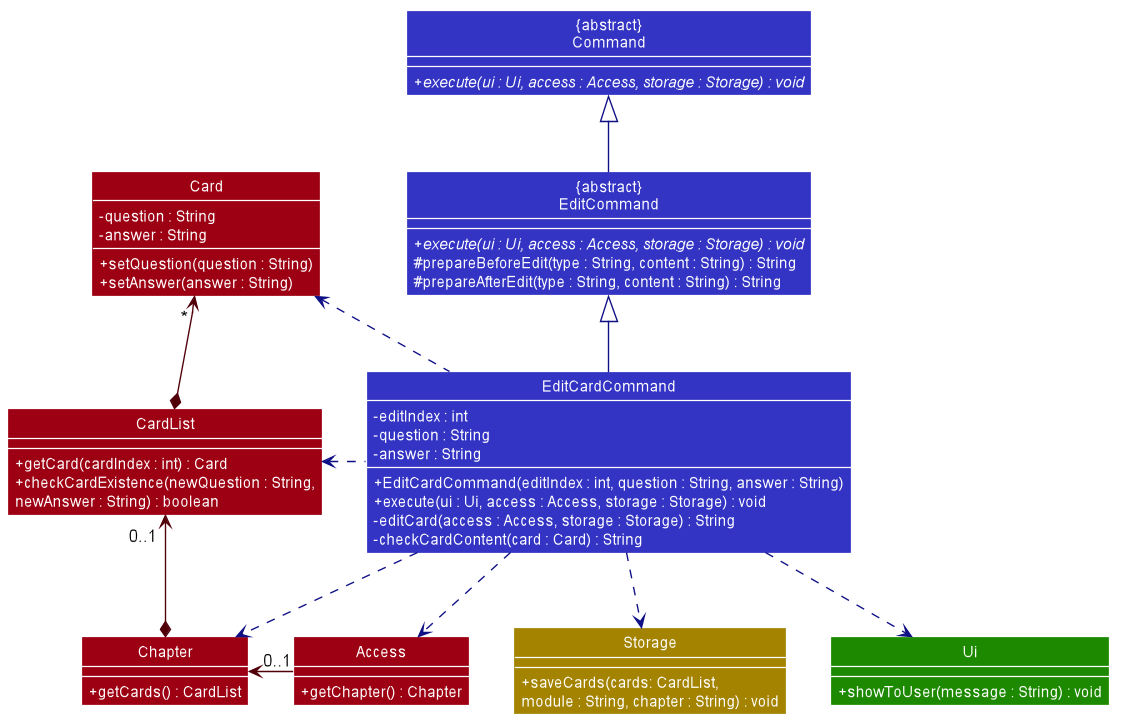

The diagram above was rendered by PlantUML. Its source (embedded in the PNG):
@startuml








skinparam BackgroundColor #FFFFFFF

skinparam Shadowing false

skinparam Class {
    FontColor #FFFFFF
    BorderThickness 1
    BorderColor #FFFFFF
    StereotypeFontColor #FFFFFF
    FontName Arial
}

skinparam Actor {
    BorderColor #000000
    Color #000000
    FontName Arial
}

skinparam Sequence {
    MessageAlign center
    BoxFontSize 15
    BoxPadding 0
    BoxFontColor #FFFFFF
    FontName Arial
}

skinparam Participant {
    FontColor #FFFFFFF
    Padding 20
}

skinparam MinClassWidth 50
skinparam ParticipantPadding 10
skinparam Shadowing false
skinparam DefaultTextAlignment center
skinparam packageStyle Rectangle
skinparam classAttributeIconSize 0
skinparam classAttributeFontColor white
skinparam classAttributeFontSize 12

hide footbox
hide members
hide circle
show member
skinparam arrowThickness 1.1

Class "{abstract}\nCommand" as Command #3333C4 {
    + {abstract} execute(ui : Ui, access : Access, storage : Storage) : void
}
Class "{abstract}\nEditCommand" as EditCommand #3333C4 {
    + {abstract} execute(ui : Ui, access : Access, storage : Storage) : void
    # prepareBeforeEdit(type : String, content : String) : String
    # prepareAfterEdit(type : String, content : String) : String
}
Class EditCardCommand #3333C4 {
    - editIndex : int
    - question : String
    - answer : String
    + EditCardCommand(editIndex : int, question : String, answer : String)
    + execute(ui : Ui, access : Access, storage : Storage) : void
    - editCard(access : Access, storage : Storage) : String
    - checkCardContent(card : Card) : String
}

Class Access #9D0012 {
    + getChapter() : Chapter
}
Class Chapter #9D0012 {
    + getCards() : CardList

}
Class CardList #9D0012 {
    + getCard(cardIndex : int) : Card
    + checkCardExistence(newQuestion : String,
    newAnswer : String) : boolean
}
Class Card #9D0012 {
    - question : String
    - answer : String
    + setQuestion(question : String)
    + setAnswer(answer : String)
}

Class Storage #A38300 {
    + saveCards(cards: CardList,
    module : String, chapter : String) : void
}

Class Ui #1D8900 {
    + showToUser(message : String) : void
}

EditCommand -up[#101086]-|> Command
EditCardCommand -up[#101086]-|> EditCommand

EditCardCommand .down[#101086].> Access
EditCardCommand .down[#101086].> Storage
EditCardCommand .down[#101086].> Ui

Access -left[#51000A]--> " 0..1 " Chapter

Chapter *-up[#51000A]-> " 0..1 " CardList
CardList *-up[#51000A]-> " * " Card

EditCardCommand .down[#101086].> Chapter
EditCardCommand .left[#101086].> CardList
EditCardCommand .left[#101086].> Card

@enduml